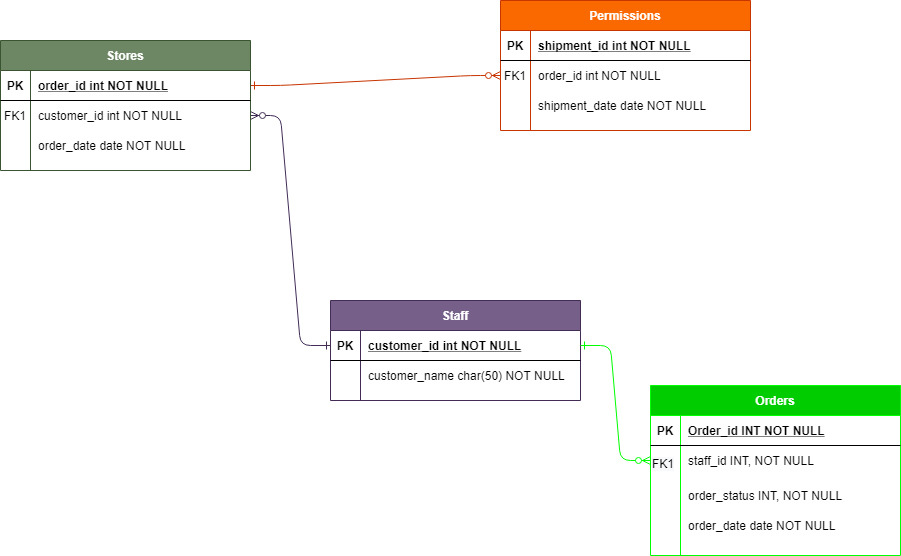

The diagram above was exported from draw.io. Its source (the exported page's mxGraphModel, read from the mxfile embedded in the PNG):
<mxGraphModel dx="1021" dy="567" grid="1" gridSize="10" guides="1" tooltips="1" connect="1" arrows="1" fold="1" page="1" pageScale="1" pageWidth="850" pageHeight="1100" math="0" shadow="0" extFonts="Permanent Marker^https://fonts.googleapis.com/css?family=Permanent+Marker">
  <root>
    <mxCell id="0" />
    <mxCell id="1" parent="0" />
    <mxCell id="C-vyLk0tnHw3VtMMgP7b-1" value="" style="edgeStyle=entityRelationEdgeStyle;endArrow=ERzeroToMany;startArrow=ERone;endFill=1;startFill=0;fillColor=#76608a;strokeColor=#432D57;" parent="1" source="C-vyLk0tnHw3VtMMgP7b-24" target="C-vyLk0tnHw3VtMMgP7b-6" edge="1">
      <mxGeometry width="100" height="100" relative="1" as="geometry">
        <mxPoint x="340" y="720" as="sourcePoint" />
        <mxPoint x="440" y="620" as="targetPoint" />
      </mxGeometry>
    </mxCell>
    <mxCell id="C-vyLk0tnHw3VtMMgP7b-12" value="" style="edgeStyle=entityRelationEdgeStyle;endArrow=ERzeroToMany;startArrow=ERone;endFill=1;startFill=0;fillColor=#fa6800;strokeColor=#C73500;" parent="1" source="C-vyLk0tnHw3VtMMgP7b-3" target="C-vyLk0tnHw3VtMMgP7b-17" edge="1">
      <mxGeometry width="100" height="100" relative="1" as="geometry">
        <mxPoint x="400" y="180" as="sourcePoint" />
        <mxPoint x="460" y="205" as="targetPoint" />
      </mxGeometry>
    </mxCell>
    <mxCell id="C-vyLk0tnHw3VtMMgP7b-2" value="Stores" style="shape=table;startSize=30;container=1;collapsible=1;childLayout=tableLayout;fixedRows=1;rowLines=0;fontStyle=1;align=center;resizeLast=1;fillColor=#6d8764;strokeColor=#3A5431;fontColor=#ffffff;" parent="1" vertex="1">
      <mxGeometry x="450" y="120" width="250" height="130" as="geometry" />
    </mxCell>
    <mxCell id="C-vyLk0tnHw3VtMMgP7b-3" value="" style="shape=partialRectangle;collapsible=0;dropTarget=0;pointerEvents=0;fillColor=none;points=[[0,0.5],[1,0.5]];portConstraint=eastwest;top=0;left=0;right=0;bottom=1;" parent="C-vyLk0tnHw3VtMMgP7b-2" vertex="1">
      <mxGeometry y="30" width="250" height="30" as="geometry" />
    </mxCell>
    <mxCell id="C-vyLk0tnHw3VtMMgP7b-4" value="PK" style="shape=partialRectangle;overflow=hidden;connectable=0;fillColor=none;top=0;left=0;bottom=0;right=0;fontStyle=1;" parent="C-vyLk0tnHw3VtMMgP7b-3" vertex="1">
      <mxGeometry width="30" height="30" as="geometry" />
    </mxCell>
    <mxCell id="C-vyLk0tnHw3VtMMgP7b-5" value="order_id int NOT NULL " style="shape=partialRectangle;overflow=hidden;connectable=0;fillColor=none;top=0;left=0;bottom=0;right=0;align=left;spacingLeft=6;fontStyle=5;" parent="C-vyLk0tnHw3VtMMgP7b-3" vertex="1">
      <mxGeometry x="30" width="220" height="30" as="geometry" />
    </mxCell>
    <mxCell id="C-vyLk0tnHw3VtMMgP7b-6" value="" style="shape=partialRectangle;collapsible=0;dropTarget=0;pointerEvents=0;fillColor=none;points=[[0,0.5],[1,0.5]];portConstraint=eastwest;top=0;left=0;right=0;bottom=0;" parent="C-vyLk0tnHw3VtMMgP7b-2" vertex="1">
      <mxGeometry y="60" width="250" height="30" as="geometry" />
    </mxCell>
    <mxCell id="C-vyLk0tnHw3VtMMgP7b-7" value="FK1" style="shape=partialRectangle;overflow=hidden;connectable=0;fillColor=none;top=0;left=0;bottom=0;right=0;" parent="C-vyLk0tnHw3VtMMgP7b-6" vertex="1">
      <mxGeometry width="30" height="30" as="geometry" />
    </mxCell>
    <mxCell id="C-vyLk0tnHw3VtMMgP7b-8" value="customer_id int NOT NULL" style="shape=partialRectangle;overflow=hidden;connectable=0;fillColor=none;top=0;left=0;bottom=0;right=0;align=left;spacingLeft=6;" parent="C-vyLk0tnHw3VtMMgP7b-6" vertex="1">
      <mxGeometry x="30" width="220" height="30" as="geometry" />
    </mxCell>
    <mxCell id="C-vyLk0tnHw3VtMMgP7b-9" value="" style="shape=partialRectangle;collapsible=0;dropTarget=0;pointerEvents=0;fillColor=none;points=[[0,0.5],[1,0.5]];portConstraint=eastwest;top=0;left=0;right=0;bottom=0;" parent="C-vyLk0tnHw3VtMMgP7b-2" vertex="1">
      <mxGeometry y="90" width="250" height="30" as="geometry" />
    </mxCell>
    <mxCell id="C-vyLk0tnHw3VtMMgP7b-10" value="" style="shape=partialRectangle;overflow=hidden;connectable=0;fillColor=none;top=0;left=0;bottom=0;right=0;" parent="C-vyLk0tnHw3VtMMgP7b-9" vertex="1">
      <mxGeometry width="30" height="30" as="geometry" />
    </mxCell>
    <mxCell id="C-vyLk0tnHw3VtMMgP7b-11" value="order_date date NOT NULL" style="shape=partialRectangle;overflow=hidden;connectable=0;fillColor=none;top=0;left=0;bottom=0;right=0;align=left;spacingLeft=6;" parent="C-vyLk0tnHw3VtMMgP7b-9" vertex="1">
      <mxGeometry x="30" width="220" height="30" as="geometry" />
    </mxCell>
    <mxCell id="C-vyLk0tnHw3VtMMgP7b-13" value="Permissions" style="shape=table;startSize=30;container=1;collapsible=1;childLayout=tableLayout;fixedRows=1;rowLines=0;fontStyle=1;align=center;resizeLast=1;fillColor=#fa6800;strokeColor=#C73500;fontColor=#ffffff;" parent="1" vertex="1">
      <mxGeometry x="950" y="80" width="250" height="130" as="geometry" />
    </mxCell>
    <mxCell id="C-vyLk0tnHw3VtMMgP7b-14" value="" style="shape=partialRectangle;collapsible=0;dropTarget=0;pointerEvents=0;fillColor=none;points=[[0,0.5],[1,0.5]];portConstraint=eastwest;top=0;left=0;right=0;bottom=1;" parent="C-vyLk0tnHw3VtMMgP7b-13" vertex="1">
      <mxGeometry y="30" width="250" height="30" as="geometry" />
    </mxCell>
    <mxCell id="C-vyLk0tnHw3VtMMgP7b-15" value="PK" style="shape=partialRectangle;overflow=hidden;connectable=0;fillColor=none;top=0;left=0;bottom=0;right=0;fontStyle=1;" parent="C-vyLk0tnHw3VtMMgP7b-14" vertex="1">
      <mxGeometry width="30" height="30" as="geometry" />
    </mxCell>
    <mxCell id="C-vyLk0tnHw3VtMMgP7b-16" value="shipment_id int NOT NULL " style="shape=partialRectangle;overflow=hidden;connectable=0;fillColor=none;top=0;left=0;bottom=0;right=0;align=left;spacingLeft=6;fontStyle=5;" parent="C-vyLk0tnHw3VtMMgP7b-14" vertex="1">
      <mxGeometry x="30" width="220" height="30" as="geometry" />
    </mxCell>
    <mxCell id="C-vyLk0tnHw3VtMMgP7b-17" value="" style="shape=partialRectangle;collapsible=0;dropTarget=0;pointerEvents=0;fillColor=none;points=[[0,0.5],[1,0.5]];portConstraint=eastwest;top=0;left=0;right=0;bottom=0;" parent="C-vyLk0tnHw3VtMMgP7b-13" vertex="1">
      <mxGeometry y="60" width="250" height="30" as="geometry" />
    </mxCell>
    <mxCell id="C-vyLk0tnHw3VtMMgP7b-18" value="FK1" style="shape=partialRectangle;overflow=hidden;connectable=0;fillColor=none;top=0;left=0;bottom=0;right=0;" parent="C-vyLk0tnHw3VtMMgP7b-17" vertex="1">
      <mxGeometry width="30" height="30" as="geometry" />
    </mxCell>
    <mxCell id="C-vyLk0tnHw3VtMMgP7b-19" value="order_id int NOT NULL" style="shape=partialRectangle;overflow=hidden;connectable=0;fillColor=none;top=0;left=0;bottom=0;right=0;align=left;spacingLeft=6;" parent="C-vyLk0tnHw3VtMMgP7b-17" vertex="1">
      <mxGeometry x="30" width="220" height="30" as="geometry" />
    </mxCell>
    <mxCell id="C-vyLk0tnHw3VtMMgP7b-20" value="" style="shape=partialRectangle;collapsible=0;dropTarget=0;pointerEvents=0;fillColor=none;points=[[0,0.5],[1,0.5]];portConstraint=eastwest;top=0;left=0;right=0;bottom=0;" parent="C-vyLk0tnHw3VtMMgP7b-13" vertex="1">
      <mxGeometry y="90" width="250" height="30" as="geometry" />
    </mxCell>
    <mxCell id="C-vyLk0tnHw3VtMMgP7b-21" value="" style="shape=partialRectangle;overflow=hidden;connectable=0;fillColor=none;top=0;left=0;bottom=0;right=0;" parent="C-vyLk0tnHw3VtMMgP7b-20" vertex="1">
      <mxGeometry width="30" height="30" as="geometry" />
    </mxCell>
    <mxCell id="C-vyLk0tnHw3VtMMgP7b-22" value="shipment_date date NOT NULL" style="shape=partialRectangle;overflow=hidden;connectable=0;fillColor=none;top=0;left=0;bottom=0;right=0;align=left;spacingLeft=6;" parent="C-vyLk0tnHw3VtMMgP7b-20" vertex="1">
      <mxGeometry x="30" width="220" height="30" as="geometry" />
    </mxCell>
    <mxCell id="C-vyLk0tnHw3VtMMgP7b-23" value="Staff" style="shape=table;startSize=30;container=1;collapsible=1;childLayout=tableLayout;fixedRows=1;rowLines=0;fontStyle=1;align=center;resizeLast=1;fillColor=#76608a;strokeColor=#432D57;fontColor=#ffffff;" parent="1" vertex="1">
      <mxGeometry x="780" y="380" width="250" height="100" as="geometry" />
    </mxCell>
    <mxCell id="C-vyLk0tnHw3VtMMgP7b-24" value="" style="shape=partialRectangle;collapsible=0;dropTarget=0;pointerEvents=0;fillColor=none;points=[[0,0.5],[1,0.5]];portConstraint=eastwest;top=0;left=0;right=0;bottom=1;" parent="C-vyLk0tnHw3VtMMgP7b-23" vertex="1">
      <mxGeometry y="30" width="250" height="30" as="geometry" />
    </mxCell>
    <mxCell id="C-vyLk0tnHw3VtMMgP7b-25" value="PK" style="shape=partialRectangle;overflow=hidden;connectable=0;fillColor=none;top=0;left=0;bottom=0;right=0;fontStyle=1;" parent="C-vyLk0tnHw3VtMMgP7b-24" vertex="1">
      <mxGeometry width="30" height="30" as="geometry" />
    </mxCell>
    <mxCell id="C-vyLk0tnHw3VtMMgP7b-26" value="customer_id int NOT NULL " style="shape=partialRectangle;overflow=hidden;connectable=0;fillColor=none;top=0;left=0;bottom=0;right=0;align=left;spacingLeft=6;fontStyle=5;" parent="C-vyLk0tnHw3VtMMgP7b-24" vertex="1">
      <mxGeometry x="30" width="220" height="30" as="geometry" />
    </mxCell>
    <mxCell id="C-vyLk0tnHw3VtMMgP7b-27" value="" style="shape=partialRectangle;collapsible=0;dropTarget=0;pointerEvents=0;fillColor=none;points=[[0,0.5],[1,0.5]];portConstraint=eastwest;top=0;left=0;right=0;bottom=0;" parent="C-vyLk0tnHw3VtMMgP7b-23" vertex="1">
      <mxGeometry y="60" width="250" height="30" as="geometry" />
    </mxCell>
    <mxCell id="C-vyLk0tnHw3VtMMgP7b-28" value="" style="shape=partialRectangle;overflow=hidden;connectable=0;fillColor=none;top=0;left=0;bottom=0;right=0;" parent="C-vyLk0tnHw3VtMMgP7b-27" vertex="1">
      <mxGeometry width="30" height="30" as="geometry" />
    </mxCell>
    <mxCell id="C-vyLk0tnHw3VtMMgP7b-29" value="customer_name char(50) NOT NULL" style="shape=partialRectangle;overflow=hidden;connectable=0;fillColor=none;top=0;left=0;bottom=0;right=0;align=left;spacingLeft=6;" parent="C-vyLk0tnHw3VtMMgP7b-27" vertex="1">
      <mxGeometry x="30" width="220" height="30" as="geometry" />
    </mxCell>
    <mxCell id="fIr2xYhLurCUoTj-eG9E-15" value="" style="group" vertex="1" connectable="0" parent="1">
      <mxGeometry x="1100" y="465" width="250" height="170" as="geometry" />
    </mxCell>
    <mxCell id="fIr2xYhLurCUoTj-eG9E-1" value="Orders" style="shape=table;startSize=30;container=1;collapsible=1;childLayout=tableLayout;fixedRows=1;rowLines=0;fontStyle=1;align=center;resizeLast=1;fontColor=#ffffff;fillColor=#00CC00;strokeColor=#00FF00;" vertex="1" parent="fIr2xYhLurCUoTj-eG9E-15">
      <mxGeometry width="250" height="170" as="geometry">
        <mxRectangle x="1100" y="465" width="70" height="30" as="alternateBounds" />
      </mxGeometry>
    </mxCell>
    <mxCell id="fIr2xYhLurCUoTj-eG9E-2" value="" style="shape=partialRectangle;collapsible=0;dropTarget=0;pointerEvents=0;fillColor=none;points=[[0,0.5],[1,0.5]];portConstraint=eastwest;top=0;left=0;right=0;bottom=1;" vertex="1" parent="fIr2xYhLurCUoTj-eG9E-1">
      <mxGeometry y="30" width="250" height="30" as="geometry" />
    </mxCell>
    <mxCell id="fIr2xYhLurCUoTj-eG9E-3" value="PK" style="shape=partialRectangle;overflow=hidden;connectable=0;fillColor=none;top=0;left=0;bottom=0;right=0;fontStyle=1;" vertex="1" parent="fIr2xYhLurCUoTj-eG9E-2">
      <mxGeometry width="30" height="30" as="geometry" />
    </mxCell>
    <mxCell id="fIr2xYhLurCUoTj-eG9E-4" value="Order_id INT NOT NULL" style="shape=partialRectangle;overflow=hidden;connectable=0;fillColor=none;top=0;left=0;bottom=0;right=0;align=left;spacingLeft=6;fontStyle=5;" vertex="1" parent="fIr2xYhLurCUoTj-eG9E-2">
      <mxGeometry x="30" width="220" height="30" as="geometry" />
    </mxCell>
    <mxCell id="fIr2xYhLurCUoTj-eG9E-5" value="" style="shape=partialRectangle;collapsible=0;dropTarget=0;pointerEvents=0;fillColor=none;points=[[0,0.5],[1,0.5]];portConstraint=eastwest;top=0;left=0;right=0;bottom=0;" vertex="1" parent="fIr2xYhLurCUoTj-eG9E-1">
      <mxGeometry y="60" width="250" height="30" as="geometry" />
    </mxCell>
    <mxCell id="fIr2xYhLurCUoTj-eG9E-6" value="" style="shape=partialRectangle;overflow=hidden;connectable=0;fillColor=none;top=0;left=0;bottom=0;right=0;" vertex="1" parent="fIr2xYhLurCUoTj-eG9E-5">
      <mxGeometry width="30" height="30" as="geometry" />
    </mxCell>
    <mxCell id="fIr2xYhLurCUoTj-eG9E-7" value="staff_id INT, NOT NULL" style="shape=partialRectangle;overflow=hidden;connectable=0;fillColor=none;top=0;left=0;bottom=0;right=0;align=left;spacingLeft=6;" vertex="1" parent="fIr2xYhLurCUoTj-eG9E-5">
      <mxGeometry x="30" width="220" height="30" as="geometry" />
    </mxCell>
    <mxCell id="fIr2xYhLurCUoTj-eG9E-8" value="" style="shape=partialRectangle;collapsible=0;dropTarget=0;pointerEvents=0;fillColor=none;points=[[0,0.5],[1,0.5]];portConstraint=eastwest;top=0;left=0;right=0;bottom=0;" vertex="1" parent="fIr2xYhLurCUoTj-eG9E-15">
      <mxGeometry y="95" width="250" height="30" as="geometry" />
    </mxCell>
    <mxCell id="fIr2xYhLurCUoTj-eG9E-9" value="" style="shape=partialRectangle;overflow=hidden;connectable=0;fillColor=none;top=0;left=0;bottom=0;right=0;" vertex="1" parent="fIr2xYhLurCUoTj-eG9E-8">
      <mxGeometry width="30" height="30" as="geometry" />
    </mxCell>
    <mxCell id="fIr2xYhLurCUoTj-eG9E-10" value="order_status INT, NOT NULL" style="shape=partialRectangle;overflow=hidden;connectable=0;fillColor=none;top=0;left=0;bottom=0;right=0;align=left;spacingLeft=6;" vertex="1" parent="fIr2xYhLurCUoTj-eG9E-8">
      <mxGeometry x="30" width="220" height="30" as="geometry" />
    </mxCell>
    <mxCell id="fIr2xYhLurCUoTj-eG9E-11" value="" style="shape=partialRectangle;collapsible=0;dropTarget=0;pointerEvents=0;fillColor=none;points=[[0,0.5],[1,0.5]];portConstraint=eastwest;top=0;left=0;right=0;bottom=0;" vertex="1" parent="fIr2xYhLurCUoTj-eG9E-15">
      <mxGeometry y="125" width="250" height="30" as="geometry" />
    </mxCell>
    <mxCell id="fIr2xYhLurCUoTj-eG9E-12" value="" style="shape=partialRectangle;overflow=hidden;connectable=0;fillColor=none;top=0;left=0;bottom=0;right=0;" vertex="1" parent="fIr2xYhLurCUoTj-eG9E-11">
      <mxGeometry width="30" height="30" as="geometry" />
    </mxCell>
    <mxCell id="fIr2xYhLurCUoTj-eG9E-13" value="order_date date NOT NULL" style="shape=partialRectangle;overflow=hidden;connectable=0;fillColor=none;top=0;left=0;bottom=0;right=0;align=left;spacingLeft=6;" vertex="1" parent="fIr2xYhLurCUoTj-eG9E-11">
      <mxGeometry x="30" width="220" height="30" as="geometry" />
    </mxCell>
    <mxCell id="fIr2xYhLurCUoTj-eG9E-14" value="&lt;span style=&quot;color: rgb(0 , 0 , 0) ; font-family: &amp;#34;helvetica&amp;#34; ; font-size: 12px ; font-style: normal ; letter-spacing: normal ; text-align: center ; text-indent: 0px ; text-transform: none ; word-spacing: 0px ; background-color: rgb(248 , 249 , 250) ; display: inline ; float: none&quot;&gt;FK1&lt;/span&gt;" style="text;whiteSpace=wrap;html=1;" vertex="1" parent="fIr2xYhLurCUoTj-eG9E-15">
      <mxGeometry y="65" width="50" height="40" as="geometry" />
    </mxCell>
    <mxCell id="fIr2xYhLurCUoTj-eG9E-17" value="" style="edgeStyle=entityRelationEdgeStyle;endArrow=ERzeroToMany;startArrow=ERone;endFill=1;startFill=0;fillColor=#76608a;exitX=1;exitY=0.5;exitDx=0;exitDy=0;strokeColor=#00FF00;" edge="1" parent="1" source="C-vyLk0tnHw3VtMMgP7b-24">
      <mxGeometry width="100" height="100" relative="1" as="geometry">
        <mxPoint x="1130" y="820" as="sourcePoint" />
        <mxPoint x="1100" y="539.9999999999999" as="targetPoint" />
      </mxGeometry>
    </mxCell>
  </root>
</mxGraphModel>